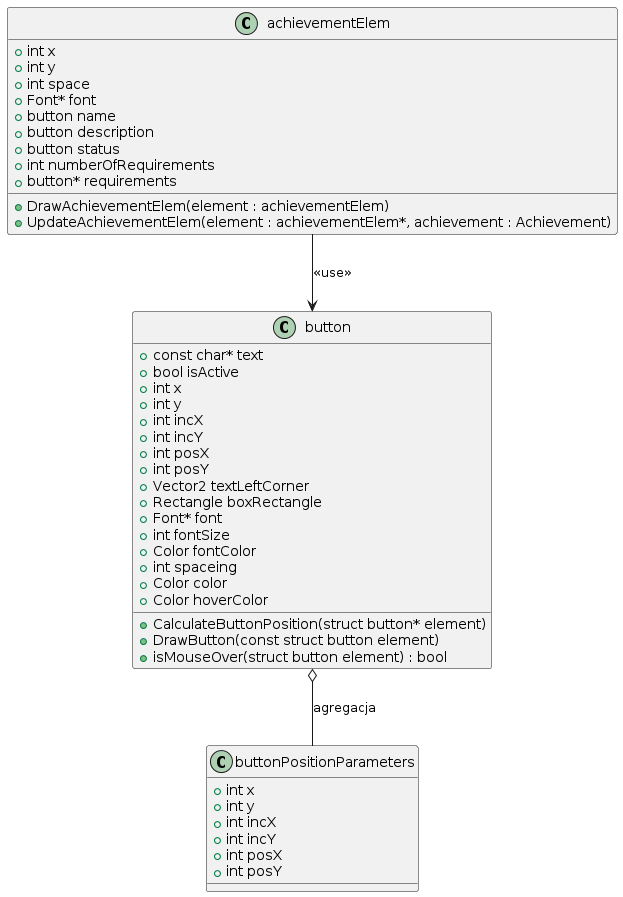

The diagram above was rendered by PlantUML. Its source (embedded in the PNG):
@startuml
class achievementElem {
  +int x
  +int y
  +int space
  +Font* font
  +button name
  +button description
  +button status
  +int numberOfRequirements
  +button* requirements
  +DrawAchievementElem(element : achievementElem)
  +UpdateAchievementElem(element : achievementElem*, achievement : Achievement)
}

class button {
  +const char* text
  +bool isActive
  +int x
  +int y
  +int incX
  +int incY
  +int posX
  +int posY
  +Vector2 textLeftCorner
  +Rectangle boxRectangle
  +Font* font
  +int fontSize
  +Color fontColor
  +int spaceing
  +Color color
  +Color hoverColor
  +CalculateButtonPosition(struct button* element)
  +DrawButton(const struct button element)
  +isMouseOver(struct button element) : bool
}
class buttonPositionParameters {
  +int x
  +int y
  +int incX
  +int incY
  +int posX
  +int posY
}

achievementElem --> button : <<use>>
button o-- buttonPositionParameters : agregacja
@enduml